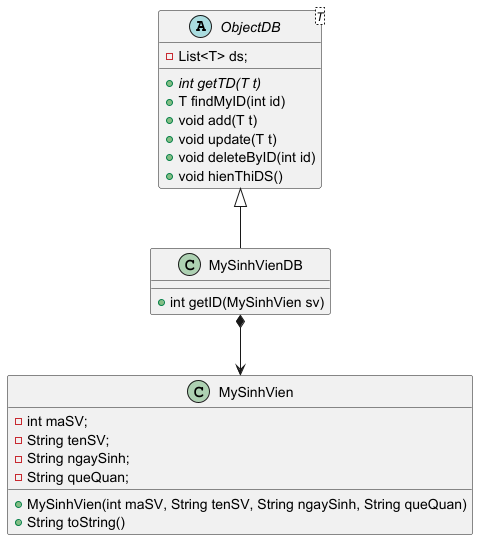

The diagram above was rendered by PlantUML. Its source (embedded in the PNG):
@startuml
'https://plantuml.com/class-diagram
abstract ObjectDB<T>{
    -List<T> ds;
    + {abstract} int getTD(T t)
    + T findMyID(int id)
    + void add(T t)
    + void update(T t)
    + void deleteByID(int id)
    + void hienThiDS()
}

class MySinhVien{
    - int maSV;
    - String tenSV;
    - String ngaySinh;
    - String queQuan;
    + MySinhVien(int maSV, String tenSV, String ngaySinh, String queQuan)
    + String toString()
}

class MySinhVienDB extends ObjectDB<MySinhVien>{
    + int getID(MySinhVien sv)
}

MySinhVienDB *--> MySinhVien

@enduml